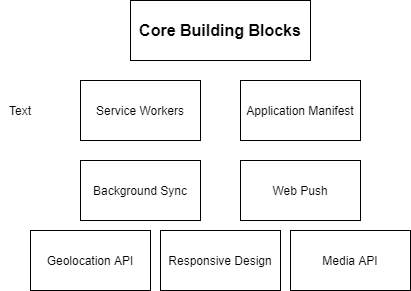

The diagram above was exported from draw.io. Its source (the exported page's mxGraphModel, read from the mxfile embedded in the PNG):
<mxGraphModel dx="460" dy="752" grid="1" gridSize="10" guides="1" tooltips="1" connect="1" arrows="1" fold="1" page="1" pageScale="1" pageWidth="827" pageHeight="1169" math="0" shadow="0">
  <root>
    <mxCell id="0" />
    <mxCell id="1" parent="0" />
    <mxCell id="aLo_fdup30zHm0qRzvcR-1" value="&lt;b&gt;&lt;font style=&quot;font-size: 16px&quot;&gt;Core Building Blocks&lt;/font&gt;&lt;/b&gt;" style="rounded=0;whiteSpace=wrap;html=1;" vertex="1" parent="1">
      <mxGeometry x="170" y="130" width="180" height="60" as="geometry" />
    </mxCell>
    <mxCell id="aLo_fdup30zHm0qRzvcR-2" value="Service Workers" style="rounded=0;whiteSpace=wrap;html=1;" vertex="1" parent="1">
      <mxGeometry x="120" y="210" width="120" height="60" as="geometry" />
    </mxCell>
    <mxCell id="aLo_fdup30zHm0qRzvcR-3" value="Application Manifest" style="rounded=0;whiteSpace=wrap;html=1;" vertex="1" parent="1">
      <mxGeometry x="280" y="210" width="120" height="60" as="geometry" />
    </mxCell>
    <mxCell id="aLo_fdup30zHm0qRzvcR-5" value="Background Sync" style="rounded=0;whiteSpace=wrap;html=1;" vertex="1" parent="1">
      <mxGeometry x="120" y="290" width="120" height="60" as="geometry" />
    </mxCell>
    <mxCell id="aLo_fdup30zHm0qRzvcR-7" value="Web Push" style="rounded=0;whiteSpace=wrap;html=1;" vertex="1" parent="1">
      <mxGeometry x="280" y="290" width="120" height="60" as="geometry" />
    </mxCell>
    <mxCell id="aLo_fdup30zHm0qRzvcR-12" value="Geolocation API" style="rounded=0;whiteSpace=wrap;html=1;" vertex="1" parent="1">
      <mxGeometry x="70" y="360" width="120" height="60" as="geometry" />
    </mxCell>
    <mxCell id="aLo_fdup30zHm0qRzvcR-13" value="Responsive Design" style="rounded=0;whiteSpace=wrap;html=1;" vertex="1" parent="1">
      <mxGeometry x="200" y="360" width="120" height="60" as="geometry" />
    </mxCell>
    <mxCell id="aLo_fdup30zHm0qRzvcR-14" value="Media API" style="rounded=0;whiteSpace=wrap;html=1;" vertex="1" parent="1">
      <mxGeometry x="330" y="360" width="120" height="60" as="geometry" />
    </mxCell>
    <mxCell id="aLo_fdup30zHm0qRzvcR-21" value="Text" style="text;html=1;strokeColor=none;fillColor=none;align=center;verticalAlign=middle;whiteSpace=wrap;rounded=0;" vertex="1" parent="1">
      <mxGeometry x="40" y="230" width="40" height="20" as="geometry" />
    </mxCell>
  </root>
</mxGraphModel>